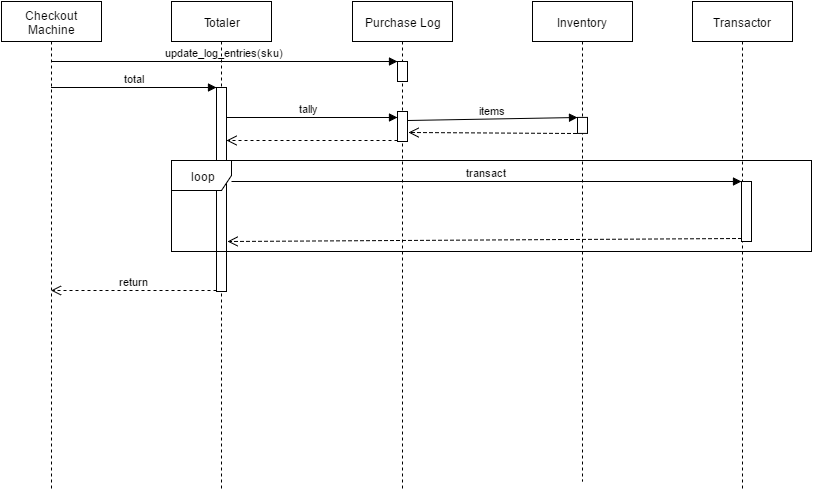

The diagram above was exported from draw.io. Its source (the exported page's mxGraphModel, read from the mxfile embedded in the PNG):
<mxGraphModel dx="1426" dy="696" grid="1" gridSize="10" guides="1" tooltips="1" connect="1" arrows="1" fold="1" page="0" pageScale="1" pageWidth="1169" pageHeight="826" background="#ffffff" math="0" shadow="0">
  <root>
    <mxCell id="0" style=";html=1;" />
    <mxCell id="1" style=";html=1;" parent="0" />
    <mxCell id="393a79ea0979fe24-57" value="Checkout Machine" style="shape=umlLifeline;perimeter=lifelinePerimeter;whiteSpace=wrap;html=1;container=1;collapsible=0;recursiveResize=0;outlineConnect=0;" parent="1" vertex="1">
      <mxGeometry x="30" y="30" width="100" height="490" as="geometry" />
    </mxCell>
    <mxCell id="393a79ea0979fe24-58" value="Purchase Log" style="shape=umlLifeline;perimeter=lifelinePerimeter;whiteSpace=wrap;html=1;container=1;collapsible=0;recursiveResize=0;outlineConnect=0;" parent="1" vertex="1">
      <mxGeometry x="381" y="30" width="100" height="490" as="geometry" />
    </mxCell>
    <mxCell id="393a79ea0979fe24-63" value="" style="html=1;points=[];perimeter=orthogonalPerimeter;" parent="393a79ea0979fe24-58" vertex="1">
      <mxGeometry x="45" y="60" width="10" height="20" as="geometry" />
    </mxCell>
    <mxCell id="2e44a67c2180cc78-6" value="" style="html=1;points=[];perimeter=orthogonalPerimeter;" vertex="1" parent="393a79ea0979fe24-58">
      <mxGeometry x="45" y="110" width="10" height="30" as="geometry" />
    </mxCell>
    <mxCell id="2e44a67c2180cc78-7" value="tally" style="html=1;verticalAlign=bottom;endArrow=block;entryX=0;entryY=0;" edge="1" parent="393a79ea0979fe24-58" source="2e44a67c2180cc78-2">
      <mxGeometry relative="1" as="geometry">
        <mxPoint x="-121" y="116" as="sourcePoint" />
        <mxPoint x="45" y="116" as="targetPoint" />
        <Array as="points">
          <mxPoint x="-41" y="116" />
        </Array>
      </mxGeometry>
    </mxCell>
    <mxCell id="393a79ea0979fe24-59" value="Inventory" style="html=1;points=[];perimeter=orthogonalPerimeter;shape=umlLifeline;participant=label;fontFamily=Helvetica;fontSize=12;fontColor=#000000;align=center;strokeColor=#000000;fillColor=#ffffff;" parent="1" vertex="1">
      <mxGeometry x="561" y="30" width="100" height="480" as="geometry" />
    </mxCell>
    <mxCell id="393a79ea0979fe24-69" value="" style="html=1;points=[];perimeter=orthogonalPerimeter;" parent="393a79ea0979fe24-59" vertex="1">
      <mxGeometry x="45" y="115.90526315789472" width="10" height="15.999999999999998" as="geometry" />
    </mxCell>
    <mxCell id="393a79ea0979fe24-60" value="Transactor" style="shape=umlLifeline;perimeter=lifelinePerimeter;whiteSpace=wrap;html=1;container=1;collapsible=0;recursiveResize=0;outlineConnect=0;" parent="1" vertex="1">
      <mxGeometry x="721" y="30" width="100" height="490" as="geometry" />
    </mxCell>
    <mxCell id="2e44a67c2180cc78-14" value="" style="html=1;points=[];perimeter=orthogonalPerimeter;" vertex="1" parent="393a79ea0979fe24-60">
      <mxGeometry x="49" y="180" width="10" height="60" as="geometry" />
    </mxCell>
    <mxCell id="2e44a67c2180cc78-15" value="transact" style="html=1;verticalAlign=bottom;endArrow=block;entryX=0;entryY=0;" edge="1" target="2e44a67c2180cc78-14" parent="393a79ea0979fe24-60">
      <mxGeometry relative="1" as="geometry">
        <mxPoint x="-461" y="180" as="sourcePoint" />
      </mxGeometry>
    </mxCell>
    <mxCell id="393a79ea0979fe24-64" value="update_log_entries(sku)" style="html=1;verticalAlign=bottom;endArrow=block;entryX=0;entryY=0;" parent="1" source="393a79ea0979fe24-57" target="393a79ea0979fe24-63" edge="1">
      <mxGeometry relative="1" as="geometry">
        <mxPoint x="235" y="90" as="sourcePoint" />
      </mxGeometry>
    </mxCell>
    <mxCell id="393a79ea0979fe24-70" value="items" style="html=1;verticalAlign=bottom;endArrow=block;entryX=0;entryY=0;exitX=1;exitY=0.3;exitPerimeter=0;" parent="1" target="393a79ea0979fe24-69" edge="1" source="2e44a67c2180cc78-6">
      <mxGeometry relative="1" as="geometry">
        <mxPoint x="79.5" y="118" as="sourcePoint" />
      </mxGeometry>
    </mxCell>
    <mxCell id="393a79ea0979fe24-71" value="" style="html=1;verticalAlign=bottom;endArrow=open;dashed=1;endSize=8;exitX=-0.1;exitY=0.98;exitPerimeter=0;entryX=1.1;entryY=0.7;entryPerimeter=0;" parent="1" source="393a79ea0979fe24-69" edge="1" target="2e44a67c2180cc78-6">
      <mxGeometry x="0.0102" relative="1" as="geometry">
        <mxPoint x="79.5" y="128" as="targetPoint" />
        <mxPoint as="offset" />
      </mxGeometry>
    </mxCell>
    <mxCell id="2e44a67c2180cc78-2" value="Totaler" style="shape=umlLifeline;perimeter=lifelinePerimeter;whiteSpace=wrap;html=1;container=1;collapsible=0;recursiveResize=0;outlineConnect=0;" vertex="1" parent="1">
      <mxGeometry x="200" y="30" width="100" height="490" as="geometry" />
    </mxCell>
    <mxCell id="2e44a67c2180cc78-3" value="" style="html=1;points=[];perimeter=orthogonalPerimeter;" vertex="1" parent="2e44a67c2180cc78-2">
      <mxGeometry x="45" y="86" width="10" height="204" as="geometry" />
    </mxCell>
    <mxCell id="2e44a67c2180cc78-5" value="return" style="html=1;verticalAlign=bottom;endArrow=open;dashed=1;endSize=8;exitX=0;exitY=0.95;" edge="1" parent="1">
      <mxGeometry relative="1" as="geometry">
        <mxPoint x="79.5" y="319" as="targetPoint" />
        <mxPoint x="245" y="319" as="sourcePoint" />
      </mxGeometry>
    </mxCell>
    <mxCell id="2e44a67c2180cc78-4" value="total" style="html=1;verticalAlign=bottom;endArrow=block;entryX=0;entryY=0;" edge="1" target="2e44a67c2180cc78-3" parent="1" source="393a79ea0979fe24-57">
      <mxGeometry relative="1" as="geometry">
        <mxPoint x="175" y="116" as="sourcePoint" />
      </mxGeometry>
    </mxCell>
    <mxCell id="2e44a67c2180cc78-8" value="" style="html=1;verticalAlign=bottom;endArrow=open;dashed=1;endSize=8;exitX=0;exitY=0.95;" edge="1" source="2e44a67c2180cc78-6" parent="1" target="2e44a67c2180cc78-3">
      <mxGeometry x="0.0058" y="-9" relative="1" as="geometry">
        <mxPoint x="356" y="216" as="targetPoint" />
        <mxPoint as="offset" />
      </mxGeometry>
    </mxCell>
    <mxCell id="2e44a67c2180cc78-13" value="loop" style="shape=umlFrame;whiteSpace=wrap;html=1;" vertex="1" parent="1">
      <mxGeometry x="200" y="189" width="640" height="91" as="geometry" />
    </mxCell>
    <mxCell id="2e44a67c2180cc78-16" value="" style="html=1;verticalAlign=bottom;endArrow=open;dashed=1;endSize=8;exitX=0;exitY=0.95;" edge="1" source="2e44a67c2180cc78-14" parent="1">
      <mxGeometry x="0.0115" y="-9" relative="1" as="geometry">
        <mxPoint x="256" y="270" as="targetPoint" />
        <Array as="points" />
        <mxPoint as="offset" />
      </mxGeometry>
    </mxCell>
  </root>
</mxGraphModel>